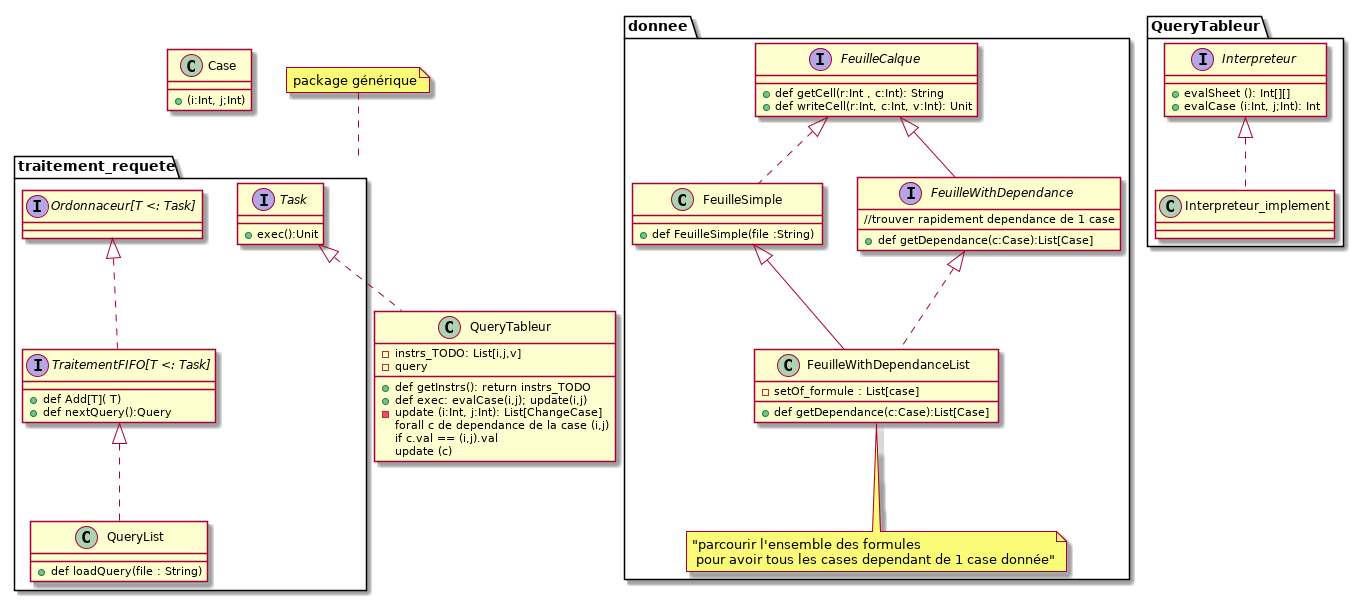

The diagram above was rendered by PlantUML. Its source (embedded in the PNG):
@startuml

package donnee{
	interface FeuilleCalque{
		+def getCell(r:Int , c:Int): String
		+def writeCell(r:Int, c:Int, v:Int): Unit
	}
	interface FeuilleWithDependance {
	//trouver rapidement dependance de 1 case
		+def getDependance(c:Case):List[Case]
	}
	FeuilleCalque <|-- FeuilleWithDependance

	class FeuilleSimple {
		+def FeuilleSimple(file :String)
	}
	FeuilleSimple .up.|> FeuilleCalque

	class FeuilleWithDependanceList {
		-setOf_formule : List[case]
		+def getDependance(c:Case):List[Case]
	}
	note bottom: "parcourir l'ensemble des formules \n pour avoir tous les cases dependant de 1 case donnée"
	FeuilleWithDependanceList .up.|> FeuilleWithDependance
	FeuilleWithDependanceList -up-|> FeuilleSimple

}

class Case{
	+(i:Int, j;Int)
} 



package QueryTableur{
	interface Interpreteur{
		+evalSheet (): Int[][]
		+evalCase (i:Int, j;Int): Int

	}
	class Interpreteur_implement
	Interpreteur <|.. Interpreteur_implement
}
package traitement_requete{
	interface Task{
		+exec():Unit
	}
	interface "Ordonnaceur[T <: Task]"

	interface "TraitementFIFO[T <: Task]"{
		+def Add[T]( T)
		+def nextQuery():Query
	}
	"Ordonnaceur[T <: Task]" <|.. "TraitementFIFO[T <: Task]"

	class QueryList{
		+def loadQuery(file : String)
	}
	QueryList .up.|> "TraitementFIFO[T <: Task]"



}
note top of traitement_requete:package générique

class QueryTableur {
	-instrs_TODO: List[i,j,v]
	-query
	+def getInstrs(): return instrs_TODO
	+def exec: evalCase(i,j); update(i,j)
	-update (i:Int, j:Int): List[ChangeCase]	
		forall c de dependance de la case (i,j)
			if c.val == (i,j).val
				update (c)
			
		

	


}
Task <|.. QueryTableur

@enduml